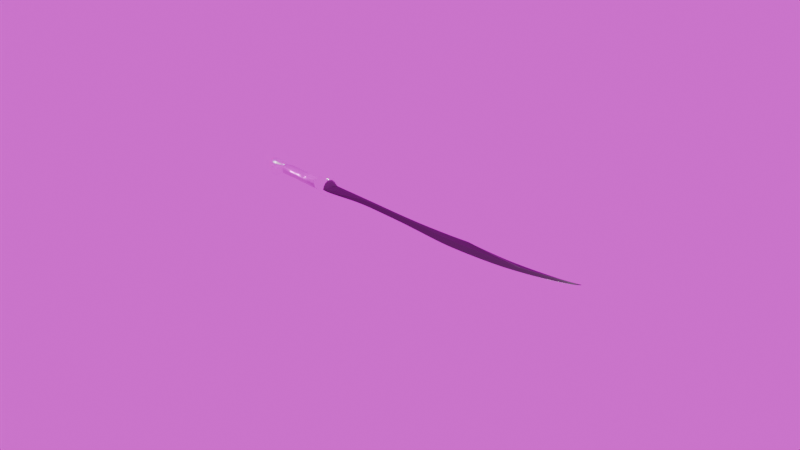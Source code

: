 # Source: SwordProgres.blend  (saved by Blender 4.5.88; exported with 4.5.12 LTS)
import bpy
from mathutils import Matrix  # noqa: F401  (used for matrix-valued properties, if any)

bpy.ops.wm.read_factory_settings(use_empty=True)
scene = bpy.context.scene
scene.name = 'Scene'

# ---- collections
col_collection = bpy.data.collections.new('Collection'); scene.collection.children.link(col_collection)

# ---- images (referenced by path relative to the original .blend; pixels are not part of the script)
import os
ASSET_DIR = os.environ.get("B2B_ASSET_DIR", "")  # directory of the original .blend (textures are referenced by path, not embedded)
HERE = os.path.dirname(os.path.abspath(__file__))  # packed textures are extracted next to this script under _unpacked/

def load_image(name, relpath, width, height, colorspace="sRGB"):
    """Load a texture the original file referenced (path relative to the .blend, or extracted next to this script)."""
    p = next((c for c in (os.path.join(HERE, relpath), os.path.join(ASSET_DIR, relpath)) if relpath and os.path.exists(c)), "")
    if p:
        img = bpy.data.images.load(p, check_existing=True)
        img.name = name
    else:  # same state as the original file: an image datablock whose file is absent (Cycles renders it pink)
        img = bpy.data.images.new(name, width, height)
        img.source = "FILE"
        img.filepath = "//" + (relpath or name)
    img.colorspace_settings.name = colorspace
    return img
img_black_leather_height_png = load_image('black-leather_height.png', 'black-leather-bl/black-leather_height.png', 1024, 1024, 'Non-Color')
img_black_leather_albedo_png = load_image('black-leather_albedo.png', 'black-leather-bl/black-leather_albedo.png', 1024, 1024, 'sRGB')
img_black_leather_metallic_png = load_image('black-leather_metallic.png', 'black-leather-bl/black-leather_metallic.png', 1024, 1024, 'Non-Color')
img_black_leather_roughness_png = load_image('black-leather_roughness.png', 'black-leather-bl/black-leather_roughness.png', 1024, 1024, 'Non-Color')
img_black_leather_normal_ogl_png = load_image('black-leather_normal-ogl.png', 'black-leather-bl/black-leather_normal-ogl.png', 1024, 1024, 'Non-Color')
img_black_leather_ao_png = load_image('black-leather_ao.png', 'black-leather-bl/black-leather_ao.png', 1024, 1024, 'Non-Color')
img_studio_small_08_4k_exr = load_image('studio_small_08_4k.exr', 'studio_small_08_4k.exr', 1024, 1024, 'Linear Rec.709')

# ---- materials (node trees are filled in below, after node groups)
mat_blade = bpy.data.materials.new('Blade')
mat_blade.alpha_threshold = 0.0
mat_blade.roughness = 0.5
mat_blade.line_color = (0.0, 0.0, 0.0, 1.0)
mat_material = bpy.data.materials.new('Material')
mat_handle = bpy.data.materials.new('Handle')

# ---- material node trees
mat_blade.use_nodes = True; mat_blade.node_tree.nodes.clear()
_N = mat_blade.node_tree.nodes; _L = mat_blade.node_tree.links
n0 = _N.new('ShaderNodeOutputMaterial'); n0.name = 'Material Output'; n0.location = (200, 100)
n1 = _N.new('ShaderNodeBsdfPrincipled'); n1.name = 'Principled BSDF'; n1.location = (-200, 100)
n1.inputs[0].default_value = (0.09703, 0.09703, 0.09703, 1.0)
n1.inputs[1].default_value = 1.0
n1.inputs[2].default_value = 0.2818
n1.inputs[3].default_value = 1.45
_L.new(n1.outputs[0], n0.inputs[0])
n0.is_active_output = True
mat_material.use_nodes = True; mat_material.node_tree.nodes.clear()
_N = mat_material.node_tree.nodes; _L = mat_material.node_tree.links
n0 = _N.new('ShaderNodeBsdfPrincipled'); n0.name = 'Principled BSDF'; n0.location = (-200, 100)
n0.inputs[0].default_value = (0.9888, 0.9888, 0.9888, 1.0)
n0.inputs[1].default_value = 1.0
n0.inputs[2].default_value = 0.15
n1 = _N.new('ShaderNodeOutputMaterial'); n1.name = 'Material Output'; n1.location = (200, 100)
_L.new(n0.outputs[0], n1.inputs[0])
n1.is_active_output = True
mat_handle.use_nodes = True; mat_handle.node_tree.nodes.clear()
_N = mat_handle.node_tree.nodes; _L = mat_handle.node_tree.links
n0 = _N.new('ShaderNodeBsdfPrincipled'); n0.name = 'Principled BSDF'; n0.location = (-200, 100)
n1 = _N.new('ShaderNodeOutputMaterial'); n1.name = 'Material Output'; n1.location = (200, 100)
n2 = _N.new('ShaderNodeTexImage'); n2.name = 'Image Texture'; n2.location = (85, -1156)
n2.label = 'Displacement'
n2.image = img_black_leather_height_png
n3 = _N.new('ShaderNodeDisplacement'); n3.name = 'Displacement'; n3.location = (-100, -600)
n4 = _N.new('ShaderNodeTexImage'); n4.name = 'Image Texture.001'; n4.location = (85, -316)
n4.label = 'Base Color'
n4.image = img_black_leather_albedo_png
n5 = _N.new('ShaderNodeTexImage'); n5.name = 'Image Texture.002'; n5.location = (85, -596)
n5.label = 'Metallic'
n5.image = img_black_leather_metallic_png
n6 = _N.new('ShaderNodeTexImage'); n6.name = 'Image Texture.003'; n6.location = (85, -876)
n6.label = 'Roughness'
n6.image = img_black_leather_roughness_png
n7 = _N.new('ShaderNodeTexImage'); n7.name = 'Image Texture.004'; n7.location = (85, -1436)
n7.label = 'Normal'
n7.image = img_black_leather_normal_ogl_png
n8 = _N.new('ShaderNodeNormalMap'); n8.name = 'Normal Map'; n8.location = (-450, -1100)
n9 = _N.new('ShaderNodeTexImage'); n9.name = 'Image Texture.005'; n9.location = (85, -36)
n9.label = 'Ambient Occlusion'
n9.image = img_black_leather_ao_png
n10 = _N.new('ShaderNodeMapping'); n10.name = 'Mapping'; n10.location = (230, -36)
n11 = _N.new('NodeReroute'); n11.name = 'Reroute'; n11.location = (35, -799)
n11.width = 10
n11.socket_idname = 'NodeSocketVector'
n12 = _N.new('ShaderNodeTexCoord'); n12.name = 'Texture Coordinate'; n12.location = (30, -36)
n13 = _N.new('NodeFrame'); n13.name = 'Frame'; n13.location = (-1480, 136)
n13.label = 'Mapping'
n13.width = 400
n14 = _N.new('NodeFrame'); n14.name = 'Frame.001'; n14.location = (-835, 336)
n14.label = 'Textures'
n14.width = 355
n2.parent = n14
n4.parent = n14
n5.parent = n14
n6.parent = n14
n7.parent = n14
n9.parent = n14
n10.parent = n13
n11.parent = n14
n12.parent = n13
_L.new(n0.outputs[0], n1.inputs[0])
_L.new(n2.outputs[0], n3.inputs[0])
_L.new(n3.outputs[0], n1.inputs[2])
_L.new(n4.outputs[0], n0.inputs[0])
_L.new(n5.outputs[0], n0.inputs[1])
_L.new(n6.outputs[0], n0.inputs[2])
_L.new(n7.outputs[0], n8.inputs[1])
_L.new(n8.outputs[0], n0.inputs[5])
_L.new(n11.outputs[0], n9.inputs[0])
_L.new(n11.outputs[0], n4.inputs[0])
_L.new(n11.outputs[0], n5.inputs[0])
_L.new(n11.outputs[0], n6.inputs[0])
_L.new(n11.outputs[0], n2.inputs[0])
_L.new(n11.outputs[0], n7.inputs[0])
_L.new(n10.outputs[0], n11.inputs[0])
_L.new(n12.outputs[2], n10.inputs[0])
n1.is_active_output = True

# ---- world
world_world = bpy.data.worlds.new('World'); scene.world = world_world
world_world.use_nodes = True; world_world.node_tree.nodes.clear()
_N = world_world.node_tree.nodes; _L = world_world.node_tree.links
n0 = _N.new('ShaderNodeOutputWorld'); n0.name = 'World Output'; n0.location = (200, 100)
n1 = _N.new('ShaderNodeBackground'); n1.name = 'Background'; n1.location = (-200, 100)
n2 = _N.new('ShaderNodeTexEnvironment'); n2.name = 'Environment Texture'; n2.location = (-480, 60)
n2.image = img_studio_small_08_4k_exr
n3 = _N.new('ShaderNodeMapping'); n3.name = 'Mapping'; n3.location = (-660, 60)
n4 = _N.new('ShaderNodeTexCoord'); n4.name = 'Texture Coordinate'; n4.location = (-840, 60)
_L.new(n1.outputs[0], n0.inputs[0])
_L.new(n2.outputs[0], n1.inputs[0])
_L.new(n3.outputs[0], n2.inputs[0])
_L.new(n4.outputs[0], n3.inputs[0])
n0.is_active_output = True
world_world.color = (0.05088, 0.05088, 0.05088)
world_world.sun_shadow_jitter_overblur = 0.0

# ---- cameras
cam_camera = bpy.data.cameras.new('Camera')
cam_camera.clip_end = 100.0
cam_camera.ortho_scale = 7.314

# ---- lights
light_light = bpy.data.lights.new('Light', 'POINT')
light_light.energy = 1000.0
light_light.shadow_soft_size = 0.1

# ---- meshes
me_cube = bpy.data.meshes.new('Cube')
me_cube.from_pydata([(-1.027, 0.05813, 0.00818), (0.4422, 0.09134, 0.00818), (0.2441, 0.0753, 0.00818), (0.007057, 0.06729, 0.00818), (-0.1533, 0.065, 0.00818), (-0.3537, 0.065, 0.00818), (-0.5666, 0.06385, 0.00818), (-0.7945, 0.06156, 0.00818), (0.6524, 0.1092, 0.00818), (1.16, 0.1284, 0.001048), (1.396, 0.1374, 0.001048), (1.653, 0.1683, 0.001048), (1.867, 0.2038, 0.001048), (1.909, 0.2139, 0.0), (2.131, 0.2716, 0.0), (2.061, 0.2084, 0.0), (1.9, 0.1374, 0.0), (1.668, 0.06146, 0.0), (1.413, -0.001189, 0.0), (1.168, -0.04012, 0.0), (0.8407, -0.06761, 0.0), (0.6586, -0.07219, 0.0), (0.4422, -0.06188, 0.0), (0.2349, -0.05043, 0.0), (0.003622, -0.04356, 0.0), (-0.151, -0.0447, 0.0), (-0.3605, -0.04127, 0.0), (-0.5747, -0.05043, 0.0), (-0.8014, -0.09394, 0.0), (-0.9327, 0.05889, 0.00818), (1.541, 0.02971, 0.0), (1.524, 0.1528, 0.001048), (-0.9798, 0.05851, 0.00818), (0.4422, 0.09134, 0.0), (0.2441, 0.0753, 0.0), (0.007057, 0.06729, 0.0), (-0.1533, 0.065, 0.0), (-0.3537, 0.065, 0.0), (-0.5666, 0.06385, 0.0), (-0.7945, 0.06156, 0.0), (0.6524, 0.1092, 0.0), (1.16, 0.1284, 0.0), (1.396, 0.1374, 0.0), (1.653, 0.1683, 0.0), (1.867, 0.2038, 0.0), (-0.9327, 0.05889, 0.0), (1.524, 0.1528, 0.0), (-1.027, 0.05813, 0.0), (-0.9798, 0.05851, 0.0), (-1.076, -0.1088, 0.00818), (-1.034, -0.1128, 0.00818), (-0.938, -0.1114, 0.0), (-1.076, -0.1088, 0.0), (-1.034, -0.1128, 0.0), (1.76, 0.1862, 0.001048), (1.785, 0.09966, 0.0), (1.76, 0.1862, 0.0), (2.054, 0.2297, 0.006858), (2.052, 0.2331, 0.006509), (2.053, 0.2312, 0.008082), (1.876, 0.1762, 0.007667), (1.874, 0.18, 0.008004), (1.875, 0.1778, 0.008957), (1.659, 0.1217, 0.007855), (1.658, 0.1258, 0.008099), (1.659, 0.1235, 0.009085), (1.522, 0.09387, 0.007748), (1.521, 0.09555, 0.009257), (1.406, 0.07615, 0.007952), (1.406, 0.07835, 0.008125), (1.406, 0.07783, 0.009168), (1.164, 0.05311, 0.007965), (1.164, 0.05614, 0.008075), (1.164, 0.05482, 0.00914), (0.8403, 0.02926, 0.007972), (0.8401, 0.03433, 0.008079), (0.8403, 0.03099, 0.009144), (0.6559, 0.02133, 0.007965), (0.6557, 0.02589, 0.008076), (0.6558, 0.02306, 0.00914), (0.4488, 0.02611, 0.007952), (0.4486, 0.02994, 0.008069), (0.4489, 0.02785, 0.009134), (0.2444, 0.02771, 0.007925), (0.2445, 0.03096, 0.008056), (0.2445, 0.02945, 0.00912), (0.005326, 0.02931, 0.007907), (0.005434, 0.03225, 0.008047), (0.005379, 0.03105, 0.009111), (-0.1536, 0.02772, 0.007905), (-0.1536, 0.03064, 0.008046), (-0.1536, 0.02947, 0.00911), (-0.3498, 0.02533, 0.007881), (-0.3498, 0.02833, 0.008035), (-0.3497, 0.02708, 0.009098), (-0.5971, 0.01604, 0.008073), (-0.5974, 0.01445, 0.009137), (-0.7968, 0.01289, 0.00818), (-0.7969, 0.01123, 0.009248), (-1.036, 0.01737, 0.00818), (-1.036, 0.01421, 0.00818), (-1.036, 0.01599, 0.009248), (-0.9362, 0.01179, 0.00818), (-0.936, 0.01507, 0.00818), (-0.9362, 0.01358, 0.009248), (-0.9861, 0.01623, 0.00818), (-0.9868, 0.01302, 0.00818), (-0.9863, 0.01479, 0.009248), (1.766, 0.1525, 0.008086), (1.767, 0.1485, 0.007802), (1.766, 0.1502, 0.009059), (0.8336, 0.132, 0.008527), (0.8431, 0.1324, 0.001081), (0.8336, 0.132, 0.008527), (1.403, 0.09477, 0.008964), (1.403, 0.09301, 0.009143), (1.403, 0.09371, 0.01061), (1.165, 0.09416, 0.008524), (1.165, 0.09563, 0.008317), (1.165, 0.09476, 0.009968), (0.8436, 0.1325, 0.0), (0.8258, 0.1314, 0.0), (0.8349, 0.1322, 0.0), (1.496, 0.09211, 0.008097), (1.524, 0.09674, 0.009654), (1.513, 0.02306, 0.0), (1.497, 0.09006, 0.007791), (1.496, 0.09174, 0.009238), (1.519, 0.09599, 0.008247), (1.509, 0.09368, 0.009248), (1.527, 0.02645, 0.0), (1.51, 0.092, 0.007769), (1.546, 0.03104, 0.0), (1.528, 0.09504, 0.007752), (1.527, 0.09672, 0.00925), (1.526, 0.0973, 0.008007), (2.101, 0.2405, 0.0), (2.115, 0.2532, 0.0), (2.103, 0.254, 0.002951), (2.13, 0.2675, 0.0), (2.098, 0.2625, 0.0), (2.1, 0.2577, 0.002284), (2.102, 0.2555, 0.003641), (2.122, 0.2724, 0.0), (2.13, 0.274, 0.0), (-0.7987, -0.06729, 0.004964), (1.897, 0.1423, 0.0009694), (1.782, 0.1058, 0.0009864), (1.538, 0.03782, 0.0009796), (1.667, 0.06908, 0.0009931), (1.412, 0.00859, 0.001005), (1.168, -0.02833, 0.001007), (0.8407, -0.05536, 0.001008), (0.6583, -0.06036, 0.001007), (0.443, -0.05075, 0.001005), (0.2361, -0.04055, 0.001002), (0.003837, -0.03435, 0.0009997), (-0.1513, -0.03555, 0.0009995), (-0.3592, -0.03285, 0.0009965), (-0.5777, -0.04245, 0.001006), (1.511, 0.03153, 0.0009851), (1.525, 0.03474, 0.0009823), (1.544, 0.03913, 0.0009801), (2.102, 0.2434, 0.0006345), (2.06, 0.2111, 0.0008671), (-0.8003, -0.0504, 0.008147), (-0.7999, -0.05184, 0.007907), (-0.8001, -0.05109, 0.00882), (-0.5993, 0.01284, 0.007965), (-0.6019, 0.01271, 0.007966), (-0.9251, -0.1046, 0.001922), (-0.9308, -0.0989, 0.004699), (-0.9374, -0.1066, 0.00192), (-0.9339, -0.09951, 0.005264), (-0.9366, -0.04536, 0.00818), (-0.8004, -0.0835, 0.001946), (-0.9088, -0.1018, 0.001925), (-0.8004, 0.009589, 0.008176), (-0.9364, -0.09987, 0.004623), (-0.6002, 0.0128, 0.007956), (-0.9617, -0.1009, 0.005867), (-0.9641, -0.1083, 0.003655), (-1.029, -0.1013, 0.00818), (-1.006, -0.03975, 0.00818), (-0.5993, 0.01284, 0.007965), (0.8247, 0.1309, 0.00851)], [], [(29, 45, 39, 7), (1, 33, 40, 8), (0, 47, 48, 32), (2, 34, 33, 1), (12, 44, 13), (3, 35, 34, 2), (10, 42, 46, 31), (54, 56, 44, 12), (4, 36, 35, 3), (31, 46, 43, 11), (32, 48, 45, 29), (5, 37, 36, 4), (9, 41, 42, 10), (6, 38, 37, 5), (7, 39, 38, 6), (180, 181, 50, 182), (50, 53, 52, 49), (11, 43, 56, 54), (14, 142, 141, 144), (57, 60, 62, 59), (59, 62, 61, 58), (109, 63, 65, 110), (110, 65, 64, 108), (133, 66, 67, 134), (126, 68, 70, 127), (68, 71, 73, 70), (70, 73, 72, 69), (71, 74, 76, 73), (73, 76, 75, 72), (74, 77, 79, 76), (76, 79, 78, 75), (77, 80, 82, 79), (79, 82, 81, 78), (80, 83, 85, 82), (82, 85, 84, 81), (83, 86, 88, 85), (85, 88, 87, 84), (86, 89, 91, 88), (88, 91, 90, 87), (89, 92, 94, 91), (91, 94, 93, 90), (94, 96, 95, 93), (96, 98, 97, 95), (106, 100, 101, 107), (107, 101, 99, 105), (98, 104, 103, 97), (102, 106, 107, 104), (104, 107, 105, 103), (60, 109, 110, 62), (62, 110, 108, 61), (164, 15, 16, 146), (12, 13, 58, 61), (147, 109, 60, 146), (54, 12, 61, 108), (11, 54, 108, 64), (162, 149, 17, 132), (149, 63, 109, 147), (161, 131, 66, 148), (151, 71, 68, 150), (152, 74, 71, 151), (153, 77, 74, 152), (1, 8, 78, 81), (154, 80, 77, 153), (2, 1, 81, 84), (155, 83, 80, 154), (3, 2, 84, 87), (156, 86, 83, 155), (4, 3, 87, 90), (157, 89, 86, 156), (5, 4, 90, 93), (158, 92, 89, 157), (6, 5, 93, 95), (7, 6, 95, 97), (29, 7, 97, 103), (0, 32, 105, 99), (49, 100, 106, 183, 182, 50), (32, 29, 103, 105), (164, 57, 138, 163), (115, 117, 119, 116), (116, 119, 118, 114), (112, 118, 119, 113), (113, 119, 117, 111), (120, 112, 113, 122), (124, 135, 134, 67), (112, 120, 41, 9), (8, 185, 111, 75, 78), (9, 118, 112), (8, 40, 121, 185), (111, 117, 72, 75), (117, 115, 69, 72), (9, 10, 114, 118), (135, 114, 10, 31), (128, 129, 127, 123), (67, 129, 128, 124), (31, 11, 64, 135), (150, 68, 126, 160), (131, 126, 127, 129), (123, 127, 70, 69), (128, 115, 116, 124), (66, 131, 129, 67), (160, 126, 131, 161), (123, 69, 115, 128), (135, 64, 65, 134), (148, 162, 132, 30), (63, 133, 134, 65), (135, 124, 116, 114), (139, 138, 142, 14), (144, 141, 140, 143), (140, 141, 58, 13), (142, 138, 57, 59), (141, 142, 59, 58), (66, 133, 162, 148), (125, 160, 161, 130), (18, 150, 160, 125), (15, 164, 163, 136), (28, 175, 145, 159, 27), (27, 159, 158, 26), (26, 158, 157, 25), (25, 157, 156, 24), (24, 156, 155, 23), (23, 155, 154, 22), (22, 154, 153, 21), (21, 153, 152, 20), (20, 152, 151, 19), (19, 151, 150, 18), (130, 161, 148, 30), (17, 149, 147, 55), (133, 63, 149, 162), (55, 147, 146, 16), (57, 164, 146, 60), (138, 139, 137, 136, 163), (51, 172, 170, 176, 175, 28), (173, 170, 172, 178), (178, 165, 167, 173), (173, 167, 166, 171), (168, 166, 167, 179), (145, 166, 168, 159), (171, 166, 145), (172, 181, 180, 178), (177, 102, 104, 98), (165, 174, 102, 177), (50, 181, 172, 51, 53), (177, 169, 165), (171, 176, 170, 173), (175, 176, 171, 145), (168, 179, 184, 92, 158, 159), (179, 167, 165, 169), (180, 174, 165, 178), (182, 183, 174, 180), (174, 183, 106, 102), (184, 96, 94, 92), (96, 184, 179, 169, 177, 98), (185, 121, 122, 113, 111)])
me_cube.polygons.foreach_set('use_smooth', [True] * 153)
_uv = me_cube.uv_layers.new(name='UVMap')
_uv.uv.foreach_set('vector', [0.0, 0.0, 0.0, 0.0, 0.0, 0.0, 0.0, 0.0, 0.0, 0.0, 0.0, 0.0, 0.0, 0.0, 0.0, 0.0, 0.0, 0.0, 0.0, 0.0, 0.0, 0.0, 0.0, 0.0, 0.0, 0.0, 0.0, 0.0, 0.0, 0.0, 0.0, 0.0, 0.0, 0.0, 0.0, 0.0, 0.0, 0.0, 0.0, 0.0, 0.0, 0.0, 0.0, 0.0, 0.0, 0.0, 0.0, 0.0, 0.0, 0.0, 0.0, 0.0, 0.0, 0.0, 0.0, 0.0, 0.0, 0.0, 0.0, 0.0, 0.0, 0.0, 0.0, 0.0, 0.0, 0.0, 0.0, 0.0, 0.0, 0.0, 0.0, 0.0, 0.0, 0.0, 0.0, 0.0, 0.0, 0.0, 0.0, 0.0, 0.0, 0.0, 0.0, 0.0, 0.0, 0.0, 0.0, 0.0, 0.0, 0.0, 0.0, 0.0, 0.0, 0.0, 0.0, 0.0, 0.0, 0.0, 0.0, 0.0, 0.0, 0.0, 0.0, 0.0, 0.0, 0.0, 0.0, 0.0, 0.0, 0.0, 0.0, 0.0, 0.0, 0.0, 0.0, 0.0, 0.0, 0.0, 0.0, 0.0, 0.0, 0.0, 0.0, 0.0, 0.0, 0.0, 0.0, 0.0, 0.0, 0.0, 0.0, 0.0, 0.0, 0.0, 0.0, 0.0, 0.0, 0.0, 0.0, 0.0, 0.0, 0.0, 0.0, 0.0, 0.0, 0.0, 0.0, 0.0, 0.0, 0.0, 0.0, 0.0, 0.0, 0.0, 0.0, 0.0, 0.0, 0.0, 0.0, 0.0, 0.0, 0.0, 0.0, 0.0, 0.0, 0.0, 0.0, 0.0, 0.0, 0.0, 0.0, 0.0, 0.0, 0.0, 0.0, 0.0, 0.0, 0.0, 0.0, 0.0, 0.0, 0.0, 0.0, 0.0, 0.0, 0.0, 0.0, 0.0, 0.0, 0.0, 0.0, 0.0, 0.0, 0.0, 0.0, 0.0, 0.0, 0.0, 0.0, 0.0, 0.0, 0.0, 0.0, 0.0, 0.0, 0.0, 0.0, 0.0, 0.0, 0.0, 0.0, 0.0, 0.0, 0.0, 0.0, 0.0, 0.0, 0.0, 0.0, 0.0, 0.0, 0.0, 0.0, 0.0, 0.0, 0.0, 0.0, 0.0, 0.0, 0.0, 0.0, 0.0, 0.0, 0.0, 0.0, 0.0, 0.0, 0.0, 0.0, 0.0, 0.0, 0.0, 0.0, 0.0, 0.0, 0.0, 0.0, 0.0, 0.0, 0.0, 0.0, 0.0, 0.0, 0.0, 0.0, 0.0, 0.0, 0.0, 0.0, 0.0, 0.0, 0.0, 0.0, 0.0, 0.0, 0.0, 0.0, 0.0, 0.0, 0.0, 0.0, 0.0, 0.0, 0.0, 0.0, 0.0, 0.0, 0.0, 0.0, 0.0, 0.0, 0.0, 0.0, 0.0, 0.0, 0.0, 0.0, 0.0, 0.0, 0.0, 0.0, 0.0, 0.0, 0.0, 0.0, 0.0, 0.0, 0.0, 0.0, 0.0, 0.0, 0.0, 0.0, 0.0, 0.0, 0.0, 0.0, 0.0, 0.0, 0.0, 0.0, 0.0, 0.0, 0.0, 0.0, 0.0, 0.0, 0.0, 0.0, 0.0, 0.0, 0.0, 0.0, 0.0, 0.0, 0.0, 0.0, 0.0, 0.0, 0.0, 0.0, 0.0, 0.0, 0.0, 0.0, 0.0, 0.0, 0.0, 0.0, 0.0, 0.0, 0.0, 0.0, 0.0, 0.0, 0.0, 0.0, 0.0, 0.0, 0.0, 0.0, 0.0, 0.0, 0.0, 0.0, 0.0, 0.0, 0.0, 0.0, 0.0, 0.0, 0.0, 0.0, 0.0, 0.0, 0.0, 0.0, 0.0, 0.0, 0.0, 0.0, 0.0, 0.0, 0.0, 0.0, 0.0, 0.0, 0.0, 0.0, 0.0, 0.0, 0.0, 0.0, 0.0, 0.0, 0.0, 0.0, 0.0, 0.0, 0.0, 0.0, 0.0, 0.0, 0.0, 0.0, 0.0, 0.0, 0.0, 0.0, 0.0, 0.0, 0.0, 0.0, 0.0, 0.0, 0.0, 0.0, 0.0, 0.0, 0.0, 0.0, 0.0, 0.0, 0.0, 0.0, 0.0, 0.0, 0.0, 0.0, 0.0, 0.0, 0.0, 0.0, 0.0, 0.0, 0.0, 0.0, 0.0, 0.0, 0.0, 0.0, 0.0, 0.0, 0.0, 0.0, 0.0, 0.0, 0.0, 0.0, 0.0, 0.0, 0.0, 0.0, 0.0, 0.0, 0.0, 0.0, 0.0, 0.0, 0.0, 0.0, 0.0, 0.0, 0.0, 0.0, 0.0, 0.0, 0.0, 0.0, 0.0, 0.0, 0.0, 0.0, 0.0, 0.0, 0.0, 0.0, 0.0, 0.0, 0.0, 0.0, 0.0, 0.0, 0.0, 0.0, 0.0, 0.0, 0.0, 0.0, 0.0, 0.0, 0.0, 0.0, 0.0, 0.0, 0.0, 0.0, 0.0, 0.0, 0.0, 0.0, 0.0, 0.0, 0.0, 0.0, 0.0, 0.0, 0.0, 0.0, 0.0, 0.0, 0.0, 0.0, 0.0, 0.0, 0.0, 0.0, 0.0, 0.0, 0.0, 0.0, 0.0, 0.0, 0.0, 0.0, 0.0, 0.0, 0.0, 0.0, 0.0, 0.0, 0.0, 0.0, 0.0, 0.0, 0.0, 0.0, 0.0, 0.0, 0.0, 0.0, 0.0, 0.0, 0.0, 0.0, 0.0, 0.0, 0.0, 0.0, 0.0, 0.0, 0.0, 0.0, 0.0, 0.0, 0.0, 0.0, 0.0, 0.0, 0.0, 0.0, 0.0, 0.0, 0.0, 0.0, 0.0, 0.0, 0.0, 0.0, 0.0, 0.0, 0.0, 0.0, 0.0, 0.0, 0.0, 0.0, 0.0, 0.0, 0.0, 0.0, 0.0, 0.0, 0.0, 0.0, 0.0, 0.0, 0.0, 0.0, 0.0, 0.0, 0.0, 0.0, 0.0, 0.0, 0.0, 0.0, 0.0, 0.0, 0.0, 0.0, 0.0, 0.0, 0.0, 0.0, 0.0, 0.0, 0.0, 0.0, 0.0, 0.0, 0.0, 0.0, 0.0, 0.0, 0.0, 0.0, 0.0, 0.0, 0.0, 0.0, 0.0, 0.0, 0.0, 0.0, 0.0, 0.0, 0.0, 0.0, 0.0, 0.0, 0.0, 0.0, 0.0, 0.0, 0.0, 0.0, 0.0, 0.0, 0.0, 0.0, 0.0, 0.0, 0.0, 0.0, 0.0, 0.0, 0.0, 0.0, 0.0, 0.0, 0.0, 0.0, 0.0, 0.0, 0.0, 0.0, 0.0, 0.0, 0.0, 0.0, 0.0, 0.0, 0.0, 0.0, 0.0, 0.0, 0.0, 0.0, 0.0, 0.0, 0.0, 0.0, 0.0, 0.0, 0.0, 0.0, 0.0, 0.0, 0.0, 0.0, 0.0, 0.0, 0.0, 0.0, 0.0, 0.0, 0.0, 0.0, 0.0, 0.0, 0.0, 0.0, 0.0, 0.0, 0.0, 0.0, 0.0, 0.0, 0.0, 0.0, 0.0, 0.0, 0.0, 0.0, 0.0, 0.0, 0.0, 0.0, 0.0, 0.0, 0.0, 0.0, 0.0, 0.0, 0.0, 0.0, 0.0, 0.0, 0.0, 0.0, 0.0, 0.0, 0.0, 0.0, 0.0, 0.0, 0.0, 0.0, 0.0, 0.0, 0.0, 0.0, 0.0, 0.0, 0.0, 0.0, 0.0, 0.0, 0.0, 0.0, 0.0, 0.0, 0.0, 0.0, 0.0, 0.0, 0.0, 0.0, 0.0, 0.0, 0.0, 0.0, 0.0, 0.0, 0.0, 0.0, 0.0, 0.0, 0.0, 0.0, 0.0, 0.0, 0.0, 0.0, 0.0, 0.0, 0.0, 0.0, 0.0, 0.0, 0.0, 0.0, 0.0, 0.0, 0.0, 0.0, 0.0, 0.0, 0.0, 0.0, 0.0, 0.0, 0.0, 0.0, 0.0, 0.0, 0.0, 0.0, 0.0, 0.0, 0.0, 0.0, 0.0, 0.0, 0.0, 0.0, 0.0, 0.0, 0.0, 0.0, 0.0, 0.0, 0.0, 0.0, 0.0, 0.0, 0.0, 0.0, 0.0, 0.0, 0.0, 0.0, 0.0, 0.0, 0.0, 0.0, 0.0, 0.0, 0.0, 0.0, 0.0, 0.0, 0.0, 0.0, 0.0, 0.0, 0.0, 0.0, 0.0, 0.0, 0.0, 0.0, 0.0, 0.0, 0.0, 0.0, 0.0, 0.0, 0.0, 0.0, 0.0, 0.0, 0.0, 0.0, 0.0, 0.0, 0.0, 0.0, 0.0, 0.0, 0.0, 0.0, 0.0, 0.0, 0.0, 0.0, 0.0, 0.0, 0.0, 0.0, 0.0, 0.0, 0.0, 0.0, 0.0, 0.0, 0.0, 0.0, 0.0, 0.0, 0.0, 0.0, 0.0, 0.0, 0.0, 0.0, 0.0, 0.0, 0.0, 0.0, 0.0, 0.0, 0.0, 0.0, 0.0, 0.0, 0.0, 0.0, 0.0, 0.0, 0.0, 0.0, 0.0, 0.0, 0.0, 0.0, 0.0, 0.0, 0.0, 0.0, 0.0, 0.0, 0.0, 0.0, 0.0, 0.0, 0.0, 0.0, 0.0, 0.0, 0.0, 0.0, 0.0, 0.0, 0.0, 0.0, 0.0, 0.0, 0.0, 0.0, 0.0, 0.0, 0.0, 0.0, 0.0, 0.0, 0.0, 0.0, 0.0, 0.0, 0.0, 0.0, 0.0, 0.0, 0.0, 0.0, 0.0, 0.0, 0.0, 0.0, 0.0, 0.0, 0.0, 0.0, 0.0, 0.0, 0.0, 0.0, 0.0, 0.0, 0.0, 0.0, 0.0, 0.0, 0.0, 0.0, 0.0, 0.0, 0.0, 0.0, 0.0, 0.0, 0.0, 0.0, 0.0, 0.0, 0.0, 0.0, 0.0, 0.0, 0.0, 0.0, 0.0, 0.0, 0.0, 0.0, 0.0, 0.0, 0.0, 0.0, 0.0, 0.0, 0.0, 0.0, 0.0, 0.0, 0.0, 0.0, 0.0, 0.0, 0.0, 0.0, 0.0, 0.0, 0.0, 0.0, 0.0, 0.0, 0.0, 0.0, 0.0, 0.0, 0.0, 0.0, 0.0, 0.0, 0.0, 0.0, 0.0, 0.0, 0.0, 0.0, 0.0, 0.0, 0.0, 0.0, 0.0, 0.0, 0.0, 0.0, 0.0, 0.0, 0.0, 0.0, 0.0, 0.0, 0.0, 0.0, 0.0, 0.0, 0.0, 0.0, 0.0, 0.0, 0.0, 0.0, 0.0, 0.0, 0.0, 0.0, 0.0, 0.0, 0.0, 0.0, 0.0, 0.0, 0.0, 0.0, 0.0, 0.0, 0.0, 0.0, 0.0, 0.0, 0.0, 0.0, 0.0, 0.0, 0.0, 0.0, 0.0, 0.0, 0.0, 0.0, 0.0, 0.0, 0.0, 0.0, 0.0, 0.0, 0.0, 0.0, 0.0, 0.0, 0.0, 0.0, 0.0, 0.0, 0.0, 0.0, 0.0, 0.0, 0.0, 0.0, 0.0, 0.0, 0.0, 0.0, 0.0, 0.0, 0.0, 0.0, 0.0, 0.0, 0.0, 0.0, 0.0, 0.0, 0.0, 0.0, 0.0, 0.0, 0.0, 0.0, 0.0, 0.0, 0.0, 0.0, 0.0, 0.0, 0.0, 0.0, 0.0, 0.0, 0.0, 0.0, 0.0, 0.0, 0.0, 0.0, 0.0, 0.0, 0.0, 0.0, 0.0, 0.0, 0.0, 0.0, 0.0, 0.0, 0.0, 0.0, 0.0, 0.0, 0.0, 0.0, 0.0, 0.0, 0.0, 0.0, 0.0, 0.0, 0.0, 0.0, 0.0, 0.0, 0.0, 0.0, 0.0, 0.0, 0.0, 0.0, 0.0, 0.0, 0.0, 0.0, 0.0, 0.0, 0.0, 0.0, 0.0, 0.0, 0.0, 0.0, 0.0, 0.0, 0.0, 0.0, 0.0, 0.0, 0.0, 0.0, 0.0, 0.0, 0.0, 0.0, 0.0, 0.0, 0.0, 0.0, 0.0, 0.0, 0.0, 0.0, 0.0, 0.0, 0.0, 0.0, 0.0, 0.0, 0.0, 0.0, 0.0, 0.0, 0.0, 0.0, 0.0, 0.0, 0.0, 0.0, 0.0, 0.0, 0.0, 0.0, 0.0, 0.0, 0.0, 0.0, 0.0, 0.0, 0.0, 0.0, 0.0, 0.0, 0.0, 0.0, 0.0, 0.0, 0.0, 0.0, 0.0, 0.0, 0.0, 0.0, 0.0, 0.0, 0.0, 0.0, 0.0, 0.0, 0.0, 0.0, 0.0, 0.0, 0.0, 0.0, 0.0, 0.0, 0.0, 0.0, 0.0, 0.0, 0.0, 0.0, 0.0, 0.0, 0.0, 0.0, 0.0, 0.0, 0.0])
me_cube.materials.append(mat_blade)
me_cube.use_mirror_vertex_groups = False
me_cube.update()
me_cube_002 = bpy.data.meshes.new('Cube.002')
me_cube_002.from_pydata([(0.3601, -1.0, -1.0), (0.3601, -1.0, 1.0), (0.3601, 1.0, -1.0), (0.3601, 1.0, 1.0), (1.0, -1.0, -1.0), (1.0, -1.0, 1.0), (1.0, 1.0, -1.0), (1.0, 1.0, 1.0), (2.735, -1.253, -1.504), (2.735, -1.253, 1.504), (3.389, 1.358, -1.504), (3.389, 1.358, 1.504), (2.672, -1.257, -1.505), (2.672, -1.257, 1.505), (3.332, 1.354, -1.505), (3.332, 1.354, 1.505), (2.219, -1.29, -1.517), (2.207, -1.284, -1.509), (2.082, -1.273, -1.484), (2.068, -1.277, -1.487), (2.103, -1.439, -1.683), (2.097, -1.439, -1.683), (2.068, -1.277, 1.487), (2.077, -1.287, 1.5), (2.204, -1.299, 1.526), (2.219, -1.29, 1.517), (2.097, -1.439, 1.646), (2.103, -1.439, 1.646), (2.94, 1.327, -1.516), (2.93, 1.334, -1.526), (2.791, 1.317, -1.508), (2.777, 1.308, -1.496), (2.894, 1.437, -1.686), (2.888, 1.437, -1.685), (2.777, 1.308, 1.496), (2.791, 1.317, 1.508), (2.93, 1.334, 1.526), (2.94, 1.327, 1.516), (2.902, 1.487, 1.706), (2.908, 1.488, 1.706), (0.6008, 1.0, -1.0), (0.6008, 1.0, 1.0), (0.6008, -1.0, -1.0), (0.6008, -1.0, 1.0), (2.41, -1.276, 1.512), (2.48, -1.271, 1.51), (2.424, -1.354, 1.604), (2.48, -1.271, -1.51), (2.41, -1.276, -1.512), (2.424, -1.354, -1.604), (3.171, 1.343, -1.51), (3.101, 1.338, -1.512), (3.157, 1.421, -1.604), (3.101, 1.338, 1.512), (3.171, 1.343, 1.51), (3.157, 1.421, 1.604)], [], [(0, 1, 3, 2), (40, 41, 7, 6), (42, 43, 1, 0), (40, 6, 4, 42), (41, 3, 1, 43), (13, 12, 8, 9), (10, 11, 9, 8), (12, 14, 10, 8), (15, 13, 9, 11), (14, 15, 11, 10), (37, 28, 29, 36), (33, 38, 39, 32), (31, 34, 35, 30), (19, 31, 30, 18), (32, 20, 21, 33), (28, 16, 17, 29), (34, 22, 23, 35), (27, 39, 38, 26), (25, 37, 36, 24), (22, 19, 18, 23), (20, 27, 26, 21), (16, 25, 24, 17), (27, 20, 17, 24), (20, 32, 29, 17), (23, 18, 21, 26), (18, 30, 33, 21), (5, 4, 19, 22), (4, 6, 31, 19), (7, 5, 22, 34), (35, 23, 26, 38), (39, 27, 24, 36), (36, 29, 32, 39), (38, 33, 30, 35), (6, 7, 34, 31), (7, 41, 43, 5), (2, 40, 42, 0), (4, 5, 43, 42), (2, 3, 41, 40), (54, 50, 52, 55), (55, 52, 51, 53), (45, 54, 55, 46), (46, 55, 53, 44), (50, 47, 49, 52), (52, 49, 48, 51), (47, 45, 46, 49), (49, 46, 44, 48), (25, 16, 48, 44), (54, 45, 13, 15), (37, 25, 44, 53), (45, 47, 12, 13), (47, 50, 14, 12), (16, 28, 51, 48), (50, 54, 15, 14), (28, 37, 53, 51)])
me_cube_002.polygons.foreach_set('use_smooth', [True] * 54)
_k = {(51, 53): 1.0, (44, 53): 1.0, (48, 51): 1.0, (44, 48): 1.0}
me_cube_002.attributes.new('crease_edge', 'FLOAT', 'EDGE').data.foreach_set('value', [_k.get((min(e.vertices), max(e.vertices)), 0.0) for e in me_cube_002.edges])
_uv = me_cube_002.uv_layers.new(name='UVMap')
_uv.uv.foreach_set('vector', [0.375, 0.0, 0.625, 0.0, 0.625, 0.42, 0.375, 0.42, 0.375, 0.4501, 0.625, 0.4501, 0.625, 0.5, 0.375, 0.5, 0.375, 0.7999, 0.625, 0.7999, 0.625, 0.83, 0.375, 0.83, 0.3251, 0.5, 0.375, 0.5, 0.375, 0.75, 0.3251, 0.75, 0.6749, 0.5, 0.705, 0.5, 0.705, 0.75, 0.6749, 0.75, 0.625, 0.75, 0.375, 0.75, 0.375, 0.75, 0.625, 0.75, 0.375, 0.5, 0.625, 0.5, 0.625, 0.75, 0.375, 0.75, 0.375, 0.75, 0.375, 0.5, 0.375, 0.5, 0.375, 0.75, 0.625, 0.5, 0.625, 0.75, 0.625, 0.75, 0.625, 0.5, 0.375, 0.5, 0.625, 0.5, 0.625, 0.5, 0.375, 0.5, 0.625, 0.5, 0.375, 0.5, 0.375, 0.5, 0.625, 0.5, 0.3753, 0.5001, 0.6247, 0.5001, 0.6247, 0.5001, 0.3753, 0.5001, 0.375, 0.5, 0.625, 0.5, 0.625, 0.5, 0.375, 0.5, 0.375, 0.75, 0.375, 0.5, 0.375, 0.5, 0.375, 0.75, 0.3753, 0.5001, 0.3754, 0.7497, 0.3754, 0.7497, 0.3753, 0.5001, 0.375, 0.5, 0.375, 0.75, 0.375, 0.75, 0.375, 0.5, 0.625, 0.5, 0.625, 0.75, 0.625, 0.75, 0.625, 0.5, 0.6246, 0.7497, 0.6247, 0.5001, 0.6247, 0.5001, 0.6246, 0.7497, 0.625, 0.75, 0.625, 0.5, 0.625, 0.5, 0.625, 0.75, 0.625, 0.75, 0.375, 0.75, 0.375, 0.75, 0.625, 0.75, 0.3754, 0.7497, 0.6246, 0.7497, 0.6246, 0.7497, 0.3754, 0.7497, 0.375, 0.75, 0.625, 0.75, 0.625, 0.75, 0.375, 0.75, 0.6246, 0.7497, 0.3754, 0.7497, 0.375, 0.75, 0.625, 0.75, 0.3754, 0.7497, 0.3753, 0.5001, 0.375, 0.5, 0.375, 0.75, 0.625, 0.75, 0.375, 0.75, 0.3754, 0.7497, 0.6246, 0.7497, 0.375, 0.75, 0.375, 0.5, 0.3753, 0.5001, 0.3754, 0.7497, 0.625, 0.75, 0.375, 0.75, 0.375, 0.75, 0.625, 0.75, 0.375, 0.75, 0.375, 0.5, 0.375, 0.5, 0.375, 0.75, 0.625, 0.5, 0.625, 0.75, 0.625, 0.75, 0.625, 0.5, 0.625, 0.5, 0.625, 0.75, 0.6246, 0.7497, 0.6247, 0.5001, 0.6247, 0.5001, 0.6246, 0.7497, 0.625, 0.75, 0.625, 0.5, 0.625, 0.5, 0.375, 0.5, 0.3753, 0.5001, 0.6247, 0.5001, 0.6247, 0.5001, 0.3753, 0.5001, 0.375, 0.5, 0.625, 0.5, 0.375, 0.5, 0.625, 0.5, 0.625, 0.5, 0.375, 0.5, 0.625, 0.5, 0.6749, 0.5, 0.6749, 0.75, 0.625, 0.75, 0.295, 0.5, 0.3251, 0.5, 0.3251, 0.75, 0.295, 0.75, 0.375, 0.75, 0.625, 0.75, 0.625, 0.7999, 0.375, 0.7999, 0.375, 0.42, 0.625, 0.42, 0.625, 0.4501, 0.375, 0.4501, 0.625, 0.5, 0.375, 0.5, 0.375, 0.5, 0.625, 0.5, 0.625, 0.5, 0.375, 0.5, 0.375, 0.5, 0.625, 0.5, 0.625, 0.75, 0.625, 0.5, 0.625, 0.5, 0.625, 0.75, 0.625, 0.75, 0.625, 0.5, 0.625, 0.5, 0.625, 0.75, 0.375, 0.5, 0.375, 0.75, 0.375, 0.75, 0.375, 0.5, 0.375, 0.5, 0.375, 0.75, 0.375, 0.75, 0.375, 0.5, 0.375, 0.75, 0.625, 0.75, 0.625, 0.75, 0.375, 0.75, 0.375, 0.75, 0.625, 0.75, 0.625, 0.75, 0.375, 0.75, 0.625, 0.75, 0.375, 0.75, 0.375, 0.75, 0.625, 0.75, 0.625, 0.5, 0.625, 0.75, 0.625, 0.75, 0.625, 0.5, 0.625, 0.5, 0.625, 0.75, 0.625, 0.75, 0.625, 0.5, 0.625, 0.75, 0.375, 0.75, 0.375, 0.75, 0.625, 0.75, 0.375, 0.75, 0.375, 0.5, 0.375, 0.5, 0.375, 0.75, 0.375, 0.75, 0.375, 0.5, 0.375, 0.5, 0.375, 0.75, 0.375, 0.5, 0.625, 0.5, 0.625, 0.5, 0.375, 0.5, 0.375, 0.5, 0.625, 0.5, 0.625, 0.5, 0.375, 0.5])
me_cube_002.materials.append(mat_material)
me_cube_002.update()
me_cube_003 = bpy.data.meshes.new('Cube.003')
me_cube_003.from_pydata([(0.3601, -1.0, -1.0), (0.3601, -1.0, 1.0), (0.6782, 1.032, -1.0), (0.6782, 1.032, 1.0), (1.0, -1.0, -1.0), (1.0, -1.0, 1.0), (1.0, 1.0, -1.0), (1.0, 1.0, 1.0), (3.128, -1.274, -1.504), (3.128, -1.274, 1.504), (3.356, 0.7677, -1.504), (3.356, 0.7677, 1.504), (3.065, -1.279, -1.505), (3.065, -1.279, 1.505), (3.3, 0.7639, -1.505), (3.3, 0.7639, 1.505), (2.259, -1.696, -1.517), (2.246, -1.69, -1.509), (2.122, -1.679, -1.484), (2.107, -1.684, -1.487), (2.142, -1.845, -1.683), (2.136, -1.845, -1.683), (2.107, -1.684, 1.487), (2.116, -1.693, 1.5), (2.244, -1.705, 1.526), (2.259, -1.696, 1.517), (2.136, -1.845, 1.646), (2.142, -1.845, 1.646), (2.511, 1.518, -1.516), (2.5, 1.525, -1.526), (2.362, 1.508, -1.508), (2.347, 1.498, -1.496), (2.465, 1.628, -1.686), (2.459, 1.628, -1.685), (2.347, 1.498, 1.496), (2.362, 1.508, 1.508), (2.5, 1.525, 1.526), (2.511, 1.518, 1.516), (2.472, 1.678, 1.706), (2.479, 1.678, 1.706), (0.9189, 1.032, -1.0), (0.9189, 1.032, 1.0), (0.6008, -1.0, -1.0), (0.6008, -1.0, 1.0), (2.45, -1.682, 1.512), (2.52, -1.677, 1.51), (2.464, -1.76, 1.604), (2.52, -1.677, -1.51), (2.45, -1.682, -1.512), (2.464, -1.76, -1.604), (2.776, 1.466, -1.51), (2.672, 1.529, -1.512), (2.728, 1.612, -1.604), (2.672, 1.529, 1.512), (2.776, 1.466, 1.51), (2.728, 1.612, 1.604)], [], [(0, 1, 3, 2), (40, 41, 7, 6), (42, 43, 1, 0), (40, 6, 4, 42), (41, 3, 1, 43), (13, 12, 8, 9), (10, 11, 9, 8), (12, 14, 10, 8), (15, 13, 9, 11), (14, 15, 11, 10), (37, 28, 29, 36), (33, 38, 39, 32), (31, 34, 35, 30), (19, 31, 30, 18), (32, 20, 21, 33), (28, 16, 17, 29), (34, 22, 23, 35), (27, 39, 38, 26), (25, 37, 36, 24), (22, 19, 18, 23), (20, 27, 26, 21), (16, 25, 24, 17), (27, 20, 17, 24), (20, 32, 29, 17), (23, 18, 21, 26), (18, 30, 33, 21), (5, 4, 19, 22), (4, 6, 31, 19), (7, 5, 22, 34), (35, 23, 26, 38), (39, 27, 24, 36), (36, 29, 32, 39), (38, 33, 30, 35), (6, 7, 34, 31), (7, 41, 43, 5), (2, 40, 42, 0), (4, 5, 43, 42), (2, 3, 41, 40), (54, 50, 52, 55), (55, 52, 51, 53), (45, 54, 55, 46), (46, 55, 53, 44), (50, 47, 49, 52), (52, 49, 48, 51), (47, 45, 46, 49), (49, 46, 44, 48), (25, 16, 48, 44), (54, 45, 13, 15), (37, 25, 44, 53), (45, 47, 12, 13), (47, 50, 14, 12), (16, 28, 51, 48), (50, 54, 15, 14), (28, 37, 53, 51)])
me_cube_003.polygons.foreach_set('use_smooth', [True] * 54)
_k = {(51, 53): 1.0, (44, 53): 1.0, (48, 51): 1.0, (44, 48): 1.0}
me_cube_003.attributes.new('crease_edge', 'FLOAT', 'EDGE').data.foreach_set('value', [_k.get((min(e.vertices), max(e.vertices)), 0.0) for e in me_cube_003.edges])
_uv = me_cube_003.uv_layers.new(name='UVMap')
_uv.uv.foreach_set('vector', [0.375, 0.0, 0.625, 0.0, 0.625, 0.42, 0.375, 0.42, 0.375, 0.4501, 0.625, 0.4501, 0.625, 0.5, 0.375, 0.5, 0.375, 0.7999, 0.625, 0.7999, 0.625, 0.83, 0.375, 0.83, 0.3251, 0.5, 0.375, 0.5, 0.375, 0.75, 0.3251, 0.75, 0.6749, 0.5, 0.705, 0.5, 0.705, 0.75, 0.6749, 0.75, 0.625, 0.75, 0.375, 0.75, 0.375, 0.75, 0.625, 0.75, 0.375, 0.5, 0.625, 0.5, 0.625, 0.75, 0.375, 0.75, 0.375, 0.75, 0.375, 0.5, 0.375, 0.5, 0.375, 0.75, 0.625, 0.5, 0.625, 0.75, 0.625, 0.75, 0.625, 0.5, 0.375, 0.5, 0.625, 0.5, 0.625, 0.5, 0.375, 0.5, 0.625, 0.5, 0.375, 0.5, 0.375, 0.5, 0.625, 0.5, 0.3753, 0.5001, 0.6247, 0.5001, 0.6247, 0.5001, 0.3753, 0.5001, 0.375, 0.5, 0.625, 0.5, 0.625, 0.5, 0.375, 0.5, 0.375, 0.75, 0.375, 0.5, 0.375, 0.5, 0.375, 0.75, 0.3753, 0.5001, 0.3754, 0.7497, 0.3754, 0.7497, 0.3753, 0.5001, 0.375, 0.5, 0.375, 0.75, 0.375, 0.75, 0.375, 0.5, 0.625, 0.5, 0.625, 0.75, 0.625, 0.75, 0.625, 0.5, 0.6246, 0.7497, 0.6247, 0.5001, 0.6247, 0.5001, 0.6246, 0.7497, 0.625, 0.75, 0.625, 0.5, 0.625, 0.5, 0.625, 0.75, 0.625, 0.75, 0.375, 0.75, 0.375, 0.75, 0.625, 0.75, 0.3754, 0.7497, 0.6246, 0.7497, 0.6246, 0.7497, 0.3754, 0.7497, 0.375, 0.75, 0.625, 0.75, 0.625, 0.75, 0.375, 0.75, 0.6246, 0.7497, 0.3754, 0.7497, 0.375, 0.75, 0.625, 0.75, 0.3754, 0.7497, 0.3753, 0.5001, 0.375, 0.5, 0.375, 0.75, 0.625, 0.75, 0.375, 0.75, 0.3754, 0.7497, 0.6246, 0.7497, 0.375, 0.75, 0.375, 0.5, 0.3753, 0.5001, 0.3754, 0.7497, 0.625, 0.75, 0.375, 0.75, 0.375, 0.75, 0.625, 0.75, 0.375, 0.75, 0.375, 0.5, 0.375, 0.5, 0.375, 0.75, 0.625, 0.5, 0.625, 0.75, 0.625, 0.75, 0.625, 0.5, 0.625, 0.5, 0.625, 0.75, 0.6246, 0.7497, 0.6247, 0.5001, 0.6247, 0.5001, 0.6246, 0.7497, 0.625, 0.75, 0.625, 0.5, 0.625, 0.5, 0.375, 0.5, 0.3753, 0.5001, 0.6247, 0.5001, 0.6247, 0.5001, 0.3753, 0.5001, 0.375, 0.5, 0.625, 0.5, 0.375, 0.5, 0.625, 0.5, 0.625, 0.5, 0.375, 0.5, 0.625, 0.5, 0.6749, 0.5, 0.6749, 0.75, 0.625, 0.75, 0.295, 0.5, 0.3251, 0.5, 0.3251, 0.75, 0.295, 0.75, 0.375, 0.75, 0.625, 0.75, 0.625, 0.7999, 0.375, 0.7999, 0.375, 0.42, 0.625, 0.42, 0.625, 0.4501, 0.375, 0.4501, 0.625, 0.5, 0.375, 0.5, 0.375, 0.5, 0.625, 0.5, 0.625, 0.5, 0.375, 0.5, 0.375, 0.5, 0.625, 0.5, 0.625, 0.75, 0.625, 0.5, 0.625, 0.5, 0.625, 0.75, 0.625, 0.75, 0.625, 0.5, 0.625, 0.5, 0.625, 0.75, 0.375, 0.5, 0.375, 0.75, 0.375, 0.75, 0.375, 0.5, 0.375, 0.5, 0.375, 0.75, 0.375, 0.75, 0.375, 0.5, 0.375, 0.75, 0.625, 0.75, 0.625, 0.75, 0.375, 0.75, 0.375, 0.75, 0.625, 0.75, 0.625, 0.75, 0.375, 0.75, 0.625, 0.75, 0.375, 0.75, 0.375, 0.75, 0.625, 0.75, 0.625, 0.5, 0.625, 0.75, 0.625, 0.75, 0.625, 0.5, 0.625, 0.5, 0.625, 0.75, 0.625, 0.75, 0.625, 0.5, 0.625, 0.75, 0.375, 0.75, 0.375, 0.75, 0.625, 0.75, 0.375, 0.75, 0.375, 0.5, 0.375, 0.5, 0.375, 0.75, 0.375, 0.75, 0.375, 0.5, 0.375, 0.5, 0.375, 0.75, 0.375, 0.5, 0.625, 0.5, 0.625, 0.5, 0.375, 0.5, 0.375, 0.5, 0.625, 0.5, 0.625, 0.5, 0.375, 0.5])
me_cube_003.materials.append(mat_material)
me_cube_003.update()
me_cube_005 = bpy.data.meshes.new('Cube.005')
me_cube_005.from_pydata([(-1.476, -0.2747, -1.054), (-1.476, -0.2747, 0.9458), (-1.158, 1.757, -1.054), (-1.158, 1.757, 0.9458), (-2.825, 2.536, -1.125), (-3.143, 0.5047, -1.125), (-3.143, 0.5047, 0.875), (-2.825, 2.536, 0.875), (1.949, 0.7905, -1.009), (1.631, -1.241, -1.009), (1.631, -1.241, 0.9909), (1.949, 0.7905, 0.9909), (-10.31, 6.038, -1.444), (-10.62, 4.006, -1.444), (-10.62, 4.006, 0.5563), (-10.31, 6.038, 0.5563)], [], [(2, 3, 11, 8), (6, 7, 15, 14), (3, 2, 4, 7), (0, 1, 6, 5), (1, 3, 7, 6), (2, 0, 5, 4), (9, 8, 11, 10), (1, 0, 9, 10), (3, 1, 10, 11), (0, 2, 8, 9), (13, 14, 15, 12), (4, 5, 13, 12), (7, 4, 12, 15), (5, 6, 14, 13)])
me_cube_005.polygons.foreach_set('use_smooth', [True] * 14)
_uv = me_cube_005.uv_layers.new(name='UVMap')
_uv.uv.foreach_set('vector', [0.3098, 0.7594, 0.4524, 0.7806, 0.2909, 0.9999, 0.2844, 0.8602, 0.1184, 0.7614, 6.729e-05, 0.7861, 6.728e-05, 6.726e-05, 0.06109, 0.4725, 0.4524, 0.7806, 0.3098, 0.7594, 0.2905, 0.6641, 0.4454, 0.6187, 0.2298, 0.7891, 0.1684, 0.8307, 0.1184, 0.7614, 0.2071, 0.7198, 0.1684, 0.8307, 0.0715, 0.9011, 6.729e-05, 0.7861, 0.1184, 0.7614, 0.3098, 0.7594, 0.2298, 0.7891, 0.2071, 0.7198, 0.2905, 0.6641, 0.2507, 0.853, 0.2844, 0.8602, 0.2909, 0.9999, 0.2408, 0.8743, 0.1684, 0.8307, 0.2298, 0.7891, 0.2507, 0.853, 0.2408, 0.8743, 0.0715, 0.9011, 0.1684, 0.8307, 0.2408, 0.8743, 0.2909, 0.9999, 0.2298, 0.7891, 0.3098, 0.7594, 0.2844, 0.8602, 0.2507, 0.853, 0.1192, 0.4858, 0.06109, 0.4725, 6.728e-05, 6.726e-05, 0.1387, 0.4438, 0.2905, 0.6641, 0.2071, 0.7198, 0.1192, 0.4858, 0.1387, 0.4438, 0.4454, 0.6187, 0.2905, 0.6641, 0.1387, 0.4438, 6.728e-05, 6.726e-05, 0.2071, 0.7198, 0.1184, 0.7614, 0.06109, 0.4725, 0.1192, 0.4858])
me_cube_005.materials.append(mat_handle)
me_cube_005.update()

# ---- objects
ob_blade = bpy.data.objects.new('Blade', me_cube)
ob_light = bpy.data.objects.new('Light', light_light)
ob_camera = bpy.data.objects.new('Camera', cam_camera)
ob_elfi_s_sword_ref = bpy.data.objects.new("Elfi's Sword Ref", None)
ob_cube_001 = bpy.data.objects.new('Cube.001', me_cube_002)
ob_cube_002 = bpy.data.objects.new('Cube.002', me_cube_003)
ob_cube_003 = bpy.data.objects.new('Cube.003', me_cube_005)

# ---- transforms, parenting, visibility, modifiers, constraints
ob_blade.location = (0.0, 0.0, 0.0)
ob_blade.lock_rotations_4d = False
ob_blade.empty_display_type = 'ARROWS'
ob_blade.lineart.crease_threshold = 0.0
_m = ob_blade.modifiers.new('Mirror', 'MIRROR')
_m.use_axis = (False, False, True)
_m.use_clip = True
_m = ob_blade.modifiers.new('Subdivision', 'SUBSURF')
_m.levels = 2
ob_light.location = (-0.07684, 0.5138, 5.838)
ob_light.rotation_euler = (0.6503, 0.05522, 1.866)
ob_light.lock_rotations_4d = False
ob_light.empty_display_type = 'ARROWS'
ob_light.color = (0.0, 0.0, 0.0, 0.0)
ob_light.lineart.crease_threshold = 0.0
ob_camera.location = (7.359, -6.926, 4.958)
ob_camera.rotation_euler = (1.109, 0.0, 0.8149)
ob_camera.lock_rotations_4d = False
ob_camera.empty_display_type = 'ARROWS'
ob_camera.color = (0.0, 0.0, 0.0, 0.0)
ob_camera.display_type = 'WIRE'
ob_camera.lineart.crease_threshold = 0.0
ob_elfi_s_sword_ref.location = (0.0, 0.0, 0.0)
ob_elfi_s_sword_ref.empty_display_type = 'IMAGE'
ob_elfi_s_sword_ref.empty_display_size = 5.0
ob_elfi_s_sword_ref.hide_select = True
ob_cube_001.location = (-1.278, -0.02802, 0.001538)
ob_cube_001.scale = (0.07499, 0.07499, 0.07499)
_m = ob_cube_001.modifiers.new('Subdivision', 'SUBSURF')
_m.levels = 3
ob_cube_002.location = (-1.762, -0.02519, 0.001538)
ob_cube_002.rotation_euler = (0.0, -0.0, 3.591)
ob_cube_002.scale = (0.0649, 0.0649, 0.0649)
_m = ob_cube_002.modifiers.new('Subdivision', 'SUBSURF')
_m.levels = 3
ob_cube_003.location = (-1.762, -0.02519, 0.001538)
ob_cube_003.rotation_euler = (0.0, -0.0, 3.591)
ob_cube_003.scale = (0.0649, 0.0649, 0.0649)
_m = ob_cube_003.modifiers.new('Subdivision', 'SUBSURF')
_m.levels = 3

# ---- collection membership
col_collection.objects.link(ob_blade)
col_collection.objects.link(ob_light)
col_collection.objects.link(ob_camera)
col_collection.objects.link(ob_elfi_s_sword_ref)
col_collection.objects.link(ob_cube_001)
col_collection.objects.link(ob_cube_002)
col_collection.objects.link(ob_cube_003)

# ---- scene / render settings (as saved in the file)
scene.camera = ob_camera
scene.frame_start = 1; scene.frame_end = 250; scene.frame_set(112)
scene.render.engine = 'CYCLES'
scene.cycles.use_denoising = False
bpy.context.view_layer.update()
